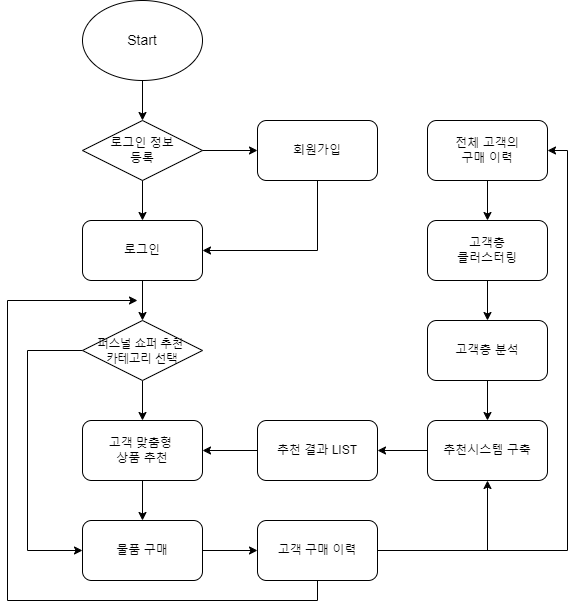

The diagram above was exported from draw.io. Its source (the exported page's mxGraphModel, read from the mxfile embedded in the PNG):
<mxGraphModel dx="4024" dy="1270" grid="1" gridSize="10" guides="1" tooltips="1" connect="1" arrows="1" fold="1" page="1" pageScale="1" pageWidth="827" pageHeight="1169" math="0" shadow="0">
  <root>
    <mxCell id="0" />
    <mxCell id="1" parent="0" />
    <mxCell id="kT1Wn22Kon1gVT87yn1o-19" value="&lt;font style=&quot;font-size: 14px;&quot;&gt;Start&lt;/font&gt;" style="ellipse;whiteSpace=wrap;html=1;" parent="1" vertex="1">
      <mxGeometry x="-1485" y="1100" width="120" height="80" as="geometry" />
    </mxCell>
    <mxCell id="kT1Wn22Kon1gVT87yn1o-20" value="로그인 정보&lt;br&gt;등록" style="rhombus;whiteSpace=wrap;html=1;" parent="1" vertex="1">
      <mxGeometry x="-1485" y="1220" width="120" height="60" as="geometry" />
    </mxCell>
    <mxCell id="kT1Wn22Kon1gVT87yn1o-21" value="로그인" style="rounded=1;whiteSpace=wrap;html=1;" parent="1" vertex="1">
      <mxGeometry x="-1485" y="1320" width="120" height="60" as="geometry" />
    </mxCell>
    <mxCell id="kT1Wn22Kon1gVT87yn1o-22" value="회원가입" style="rounded=1;whiteSpace=wrap;html=1;" parent="1" vertex="1">
      <mxGeometry x="-1310" y="1220" width="120" height="60" as="geometry" />
    </mxCell>
    <mxCell id="kT1Wn22Kon1gVT87yn1o-23" value="" style="edgeStyle=orthogonalEdgeStyle;rounded=0;orthogonalLoop=1;jettySize=auto;html=1;" parent="1" source="kT1Wn22Kon1gVT87yn1o-24" target="kT1Wn22Kon1gVT87yn1o-46" edge="1">
      <mxGeometry relative="1" as="geometry" />
    </mxCell>
    <mxCell id="kT1Wn22Kon1gVT87yn1o-24" value="고객 맞춤형 &lt;br&gt;상품 추천" style="rounded=1;whiteSpace=wrap;html=1;" parent="1" vertex="1">
      <mxGeometry x="-1485" y="1520" width="120" height="60" as="geometry" />
    </mxCell>
    <mxCell id="kT1Wn22Kon1gVT87yn1o-25" style="edgeStyle=orthogonalEdgeStyle;rounded=0;orthogonalLoop=1;jettySize=auto;html=1;exitX=0;exitY=0.5;exitDx=0;exitDy=0;entryX=0;entryY=0.5;entryDx=0;entryDy=0;" parent="1" source="kT1Wn22Kon1gVT87yn1o-27" target="kT1Wn22Kon1gVT87yn1o-46" edge="1">
      <mxGeometry relative="1" as="geometry">
        <Array as="points">
          <mxPoint x="-1540" y="1450" />
          <mxPoint x="-1540" y="1650" />
        </Array>
      </mxGeometry>
    </mxCell>
    <mxCell id="kT1Wn22Kon1gVT87yn1o-26" style="edgeStyle=orthogonalEdgeStyle;rounded=0;orthogonalLoop=1;jettySize=auto;html=1;entryX=0.5;entryY=0;entryDx=0;entryDy=0;fontSize=14;startArrow=none;startFill=0;" parent="1" source="kT1Wn22Kon1gVT87yn1o-27" target="kT1Wn22Kon1gVT87yn1o-24" edge="1">
      <mxGeometry relative="1" as="geometry" />
    </mxCell>
    <mxCell id="kT1Wn22Kon1gVT87yn1o-27" value="&lt;span style=&quot;&quot;&gt;퍼스널 쇼퍼 추천 &lt;br&gt;카테고리 선택&lt;/span&gt;" style="rhombus;whiteSpace=wrap;html=1;fontFamily=Nanum Gothic;fontSource=https%3A%2F%2Ffonts.googleapis.com%2Fcss%3Ffamily%3DNanum%2BGothic;" parent="1" vertex="1">
      <mxGeometry x="-1485" y="1420" width="120" height="60" as="geometry" />
    </mxCell>
    <mxCell id="kT1Wn22Kon1gVT87yn1o-28" value="" style="endArrow=classic;html=1;rounded=0;exitX=0.5;exitY=1;exitDx=0;exitDy=0;entryX=0.5;entryY=0;entryDx=0;entryDy=0;" parent="1" source="kT1Wn22Kon1gVT87yn1o-20" target="kT1Wn22Kon1gVT87yn1o-21" edge="1">
      <mxGeometry width="50" height="50" relative="1" as="geometry">
        <mxPoint x="-1430" y="1490" as="sourcePoint" />
        <mxPoint x="-1380" y="1440" as="targetPoint" />
      </mxGeometry>
    </mxCell>
    <mxCell id="kT1Wn22Kon1gVT87yn1o-29" value="" style="endArrow=classic;html=1;rounded=0;exitX=1;exitY=0.5;exitDx=0;exitDy=0;entryX=0;entryY=0.5;entryDx=0;entryDy=0;" parent="1" source="kT1Wn22Kon1gVT87yn1o-20" target="kT1Wn22Kon1gVT87yn1o-22" edge="1">
      <mxGeometry width="50" height="50" relative="1" as="geometry">
        <mxPoint x="-1415.0000000000002" y="1310" as="sourcePoint" />
        <mxPoint x="-1415.0000000000002" y="1360" as="targetPoint" />
      </mxGeometry>
    </mxCell>
    <mxCell id="kT1Wn22Kon1gVT87yn1o-30" value="" style="endArrow=classic;html=1;rounded=0;exitX=0.5;exitY=1;exitDx=0;exitDy=0;entryX=1;entryY=0.5;entryDx=0;entryDy=0;" parent="1" source="kT1Wn22Kon1gVT87yn1o-22" target="kT1Wn22Kon1gVT87yn1o-21" edge="1">
      <mxGeometry width="50" height="50" relative="1" as="geometry">
        <mxPoint x="-1405.0000000000002" y="1320" as="sourcePoint" />
        <mxPoint x="-1405.0000000000002" y="1370" as="targetPoint" />
        <Array as="points">
          <mxPoint x="-1250" y="1350" />
        </Array>
      </mxGeometry>
    </mxCell>
    <mxCell id="kT1Wn22Kon1gVT87yn1o-31" value="" style="endArrow=classic;html=1;rounded=0;exitX=0.5;exitY=1;exitDx=0;exitDy=0;entryX=0.5;entryY=0;entryDx=0;entryDy=0;" parent="1" source="kT1Wn22Kon1gVT87yn1o-19" target="kT1Wn22Kon1gVT87yn1o-20" edge="1">
      <mxGeometry width="50" height="50" relative="1" as="geometry">
        <mxPoint x="-1395.0000000000002" y="1330" as="sourcePoint" />
        <mxPoint x="-1395.0000000000002" y="1380" as="targetPoint" />
      </mxGeometry>
    </mxCell>
    <mxCell id="kT1Wn22Kon1gVT87yn1o-32" value="" style="endArrow=classic;html=1;rounded=0;exitX=0.5;exitY=1;exitDx=0;exitDy=0;entryX=0.5;entryY=0;entryDx=0;entryDy=0;" parent="1" source="kT1Wn22Kon1gVT87yn1o-21" target="kT1Wn22Kon1gVT87yn1o-27" edge="1">
      <mxGeometry width="50" height="50" relative="1" as="geometry">
        <mxPoint x="-1385.0000000000002" y="1340" as="sourcePoint" />
        <mxPoint x="-1385.0000000000002" y="1390" as="targetPoint" />
      </mxGeometry>
    </mxCell>
    <mxCell id="kT1Wn22Kon1gVT87yn1o-33" style="edgeStyle=orthogonalEdgeStyle;rounded=0;orthogonalLoop=1;jettySize=auto;html=1;exitX=1;exitY=0.5;exitDx=0;exitDy=0;entryX=0.5;entryY=1;entryDx=0;entryDy=0;" parent="1" source="kT1Wn22Kon1gVT87yn1o-36" target="kT1Wn22Kon1gVT87yn1o-42" edge="1">
      <mxGeometry relative="1" as="geometry" />
    </mxCell>
    <mxCell id="kT1Wn22Kon1gVT87yn1o-34" style="edgeStyle=orthogonalEdgeStyle;rounded=0;orthogonalLoop=1;jettySize=auto;html=1;fontSize=14;startArrow=none;startFill=0;" parent="1" source="kT1Wn22Kon1gVT87yn1o-36" edge="1">
      <mxGeometry relative="1" as="geometry">
        <mxPoint x="-1430" y="1400" as="targetPoint" />
        <Array as="points">
          <mxPoint x="-1250" y="1700" />
          <mxPoint x="-1560" y="1700" />
        </Array>
      </mxGeometry>
    </mxCell>
    <mxCell id="kT1Wn22Kon1gVT87yn1o-35" style="edgeStyle=orthogonalEdgeStyle;rounded=0;orthogonalLoop=1;jettySize=auto;html=1;entryX=1;entryY=0.5;entryDx=0;entryDy=0;fontSize=14;startArrow=none;startFill=0;" parent="1" source="kT1Wn22Kon1gVT87yn1o-36" target="kT1Wn22Kon1gVT87yn1o-48" edge="1">
      <mxGeometry relative="1" as="geometry" />
    </mxCell>
    <mxCell id="kT1Wn22Kon1gVT87yn1o-36" value="고객 구매 이력" style="rounded=1;whiteSpace=wrap;html=1;" parent="1" vertex="1">
      <mxGeometry x="-1310" y="1620" width="120" height="60" as="geometry" />
    </mxCell>
    <mxCell id="kT1Wn22Kon1gVT87yn1o-37" value="" style="edgeStyle=orthogonalEdgeStyle;rounded=0;orthogonalLoop=1;jettySize=auto;html=1;" parent="1" source="kT1Wn22Kon1gVT87yn1o-38" target="kT1Wn22Kon1gVT87yn1o-40" edge="1">
      <mxGeometry relative="1" as="geometry" />
    </mxCell>
    <mxCell id="kT1Wn22Kon1gVT87yn1o-38" value="고객층&lt;br&gt;클러스터링" style="rounded=1;whiteSpace=wrap;html=1;" parent="1" vertex="1">
      <mxGeometry x="-1140" y="1320" width="120" height="60" as="geometry" />
    </mxCell>
    <mxCell id="kT1Wn22Kon1gVT87yn1o-39" value="" style="edgeStyle=orthogonalEdgeStyle;rounded=0;orthogonalLoop=1;jettySize=auto;html=1;" parent="1" source="kT1Wn22Kon1gVT87yn1o-40" target="kT1Wn22Kon1gVT87yn1o-42" edge="1">
      <mxGeometry relative="1" as="geometry" />
    </mxCell>
    <mxCell id="kT1Wn22Kon1gVT87yn1o-40" value="고객층 분석" style="rounded=1;whiteSpace=wrap;html=1;" parent="1" vertex="1">
      <mxGeometry x="-1140" y="1420" width="120" height="60" as="geometry" />
    </mxCell>
    <mxCell id="kT1Wn22Kon1gVT87yn1o-41" value="" style="edgeStyle=orthogonalEdgeStyle;rounded=0;orthogonalLoop=1;jettySize=auto;html=1;" parent="1" source="kT1Wn22Kon1gVT87yn1o-42" target="kT1Wn22Kon1gVT87yn1o-45" edge="1">
      <mxGeometry relative="1" as="geometry" />
    </mxCell>
    <mxCell id="kT1Wn22Kon1gVT87yn1o-42" value="추천시스템 구축" style="rounded=1;whiteSpace=wrap;html=1;" parent="1" vertex="1">
      <mxGeometry x="-1140" y="1520" width="120" height="60" as="geometry" />
    </mxCell>
    <mxCell id="kT1Wn22Kon1gVT87yn1o-43" style="edgeStyle=orthogonalEdgeStyle;rounded=0;orthogonalLoop=1;jettySize=auto;html=1;exitX=1;exitY=0.5;exitDx=0;exitDy=0;" parent="1" source="kT1Wn22Kon1gVT87yn1o-46" target="kT1Wn22Kon1gVT87yn1o-36" edge="1">
      <mxGeometry relative="1" as="geometry" />
    </mxCell>
    <mxCell id="kT1Wn22Kon1gVT87yn1o-44" style="edgeStyle=orthogonalEdgeStyle;rounded=0;orthogonalLoop=1;jettySize=auto;html=1;" parent="1" source="kT1Wn22Kon1gVT87yn1o-45" target="kT1Wn22Kon1gVT87yn1o-24" edge="1">
      <mxGeometry relative="1" as="geometry" />
    </mxCell>
    <mxCell id="kT1Wn22Kon1gVT87yn1o-45" value="추천 결과 LIST" style="rounded=1;whiteSpace=wrap;html=1;" parent="1" vertex="1">
      <mxGeometry x="-1310" y="1520" width="120" height="60" as="geometry" />
    </mxCell>
    <mxCell id="kT1Wn22Kon1gVT87yn1o-46" value="물품 구매" style="rounded=1;whiteSpace=wrap;html=1;" parent="1" vertex="1">
      <mxGeometry x="-1485" y="1620" width="120" height="60" as="geometry" />
    </mxCell>
    <mxCell id="kT1Wn22Kon1gVT87yn1o-47" style="edgeStyle=orthogonalEdgeStyle;rounded=0;orthogonalLoop=1;jettySize=auto;html=1;entryX=0.5;entryY=0;entryDx=0;entryDy=0;" parent="1" source="kT1Wn22Kon1gVT87yn1o-48" target="kT1Wn22Kon1gVT87yn1o-38" edge="1">
      <mxGeometry relative="1" as="geometry" />
    </mxCell>
    <mxCell id="kT1Wn22Kon1gVT87yn1o-48" value="전체 고객의&lt;br&gt;구매 이력" style="rounded=1;whiteSpace=wrap;html=1;" parent="1" vertex="1">
      <mxGeometry x="-1140" y="1220" width="120" height="60" as="geometry" />
    </mxCell>
  </root>
</mxGraphModel>